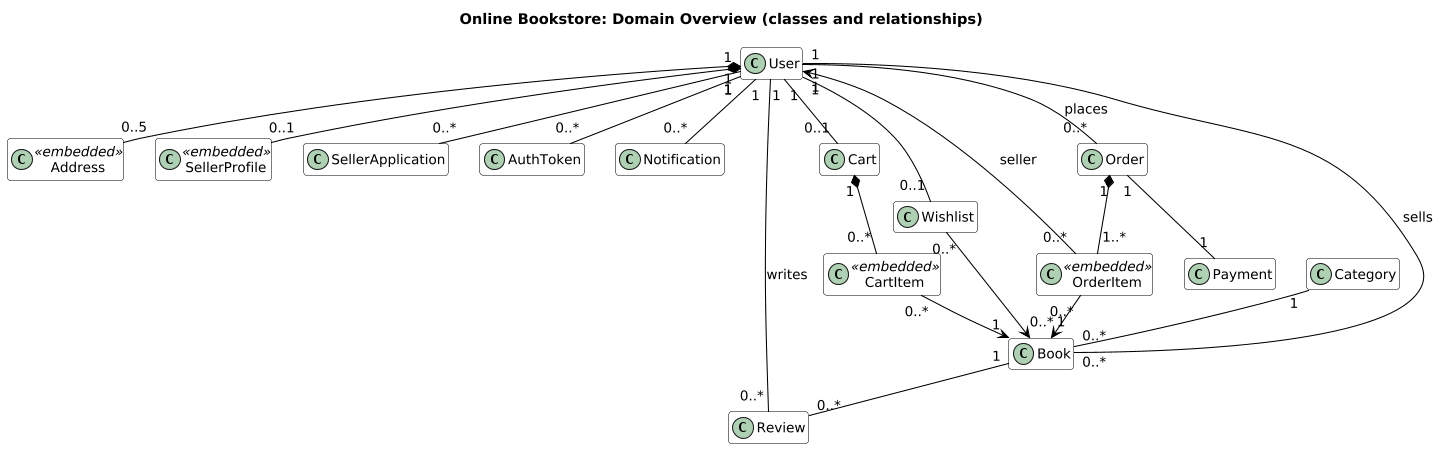

The diagram above was rendered by PlantUML. Its source (embedded in the PNG):
@startuml
skinparam shadowing false
skinparam defaultFontName Arial
skinparam defaultFontSize 13
skinparam ArrowColor #000000
skinparam roundcorner 6
skinparam dpi 100
skinparam component {
  BackgroundColor #FFFFFF
  BorderColor #000000
}
skinparam rectangle {
  BackgroundColor #F7F7F7
  BorderColor #000000
}
skinparam package {
  BackgroundColor #F7F7F7
  BorderColor #000000
}
skinparam node {
  BackgroundColor #F7F7F7
  BorderColor #000000
}
skinparam database {
  BackgroundColor #FFFFFF
  BorderColor #000000
}
skinparam cloud {
  BackgroundColor #FFFFFF
  BorderColor #000000
}
skinparam class {
  BackgroundColor #FFFFFF
  BorderColor #000000
}
skinparam entity {
  BackgroundColor #FFFFFF
  BorderColor #000000
}
title Online Bookstore: Domain Overview (classes and relationships)
hide members
skinparam nodesep 30
skinparam ranksep 40
class User
class Address <<embedded>>
class SellerProfile <<embedded>>
class SellerApplication
class AuthToken
class Notification
class Category
class Book
class Review
class Cart
class CartItem <<embedded>>
class Wishlist
class Order
class OrderItem <<embedded>>
class Payment
User "1" *-- "0..5" Address
User "1" *-- "0..1" SellerProfile
User "1" -- "0..*" SellerApplication
User "1" -- "0..*" AuthToken
User "1" -- "0..*" Notification
User "1" -- "0..*" Book : sells
Category "1" -- "0..*" Book
Book "1" -- "0..*" Review
User "1" -- "0..*" Review : writes
User "1" -- "0..1" Cart
Cart "1" *-- "0..*" CartItem
CartItem "0..*" --> "1" Book
User "1" -- "0..1" Wishlist
Wishlist "0..*" --> "0..*" Book
User "1" -- "0..*" Order : places
Order "1" *-- "1..*" OrderItem
OrderItem "0..*" --> "1" Book
OrderItem "0..*" --> "1" User : seller
Order "1" -- "1" Payment
@enduml